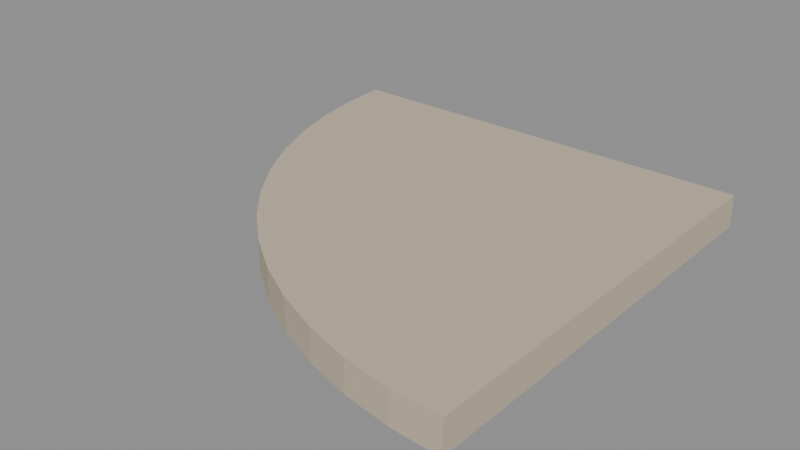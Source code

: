 # Source: city_slab_round.blend  (saved by Blender 5.4.6; exported with 4.5.12 LTS)
import bpy
from mathutils import Matrix  # noqa: F401  (used for matrix-valued properties, if any)

bpy.ops.wm.read_factory_settings(use_empty=True)
scene = bpy.context.scene
scene.name = 'CitySlabRoundAsset'

# ---- collections
col_stubby_cityslabround = bpy.data.collections.new('STUBBY_CitySlabRound'); scene.collection.children.link(col_stubby_cityslabround)

# ---- materials (node trees are filled in below, after node groups)
mat_city_paving = bpy.data.materials.new('City_Paving')
mat_city_paving.use_backface_culling = True
mat_city_paving.diffuse_color = (0.5841, 0.4851, 0.3663, 1.0)

# ---- material node trees
mat_city_paving.use_nodes = True; mat_city_paving.node_tree.nodes.clear()
_N = mat_city_paving.node_tree.nodes; _L = mat_city_paving.node_tree.links
n0 = _N.new('ShaderNodeBsdfPrincipled'); n0.name = 'Principled BSDF'; n0.location = (-200, 100)
n0.inputs[0].default_value = (0.5841, 0.4851, 0.3663, 1.0)
n0.inputs[2].default_value = 0.8
n0.inputs[10].default_value = 0.005
n1 = _N.new('ShaderNodeOutputMaterial'); n1.name = 'Material Output'; n1.location = (200, 100)
_L.new(n0.outputs[0], n1.inputs[0])
n1.is_active_output = True

# ---- meshes
me_cityslabround_slab = bpy.data.meshes.new('CitySlabRound_Slab')
me_cityslabround_slab.from_pydata([(0.0, 4.0, -0.3), (0.02515, 3.552, -0.3), (0.1003, 3.11, -0.3), (0.2245, 2.679, -0.3), (0.3961, 2.264, -0.3), (0.6131, 1.872, -0.3), (0.8727, 1.506, -0.3), (1.172, 1.172, -0.3), (1.506, 0.8727, -0.3), (1.872, 0.6131, -0.3), (2.264, 0.3961, -0.3), (2.679, 0.2245, -0.3), (3.11, 0.1003, -0.3), (3.552, 0.02515, -0.3), (4.0, 0.0, -0.3), (4.0, 4.0, -0.3), (0.0, 4.0, 0.0), (0.02515, 3.552, 0.0), (0.1003, 3.11, 0.0), (0.2245, 2.679, 0.0), (0.3961, 2.264, 0.0), (0.6131, 1.872, 0.0), (0.8727, 1.506, 0.0), (1.172, 1.172, 0.0), (1.506, 0.8727, 0.0), (1.872, 0.6131, 0.0), (2.264, 0.3961, 0.0), (2.679, 0.2245, 0.0), (3.11, 0.1003, 0.0), (3.552, 0.02515, 0.0), (4.0, 0.0, 0.0), (4.0, 4.0, 0.0)], [], [(15, 14, 13, 12, 11, 10, 9, 8, 7, 6, 5, 4, 3, 2, 1, 0), (16, 17, 18, 19, 20, 21, 22, 23, 24, 25, 26, 27, 28, 29, 30, 31), (0, 1, 17, 16), (1, 2, 18, 17), (2, 3, 19, 18), (3, 4, 20, 19), (4, 5, 21, 20), (5, 6, 22, 21), (6, 7, 23, 22), (7, 8, 24, 23), (8, 9, 25, 24), (9, 10, 26, 25), (10, 11, 27, 26), (11, 12, 28, 27), (12, 13, 29, 28), (13, 14, 30, 29), (14, 15, 31, 30), (15, 0, 16, 31)])
_uv = me_cityslabround_slab.uv_layers.new(name='UVMap')
_uv.uv.foreach_set('vector', [4.0, 4.0, 4.0, 0.0, 3.552, 0.02515, 3.11, 0.1003, 2.679, 0.2245, 2.264, 0.3961, 1.872, 0.6131, 1.506, 0.8727, 1.172, 1.172, 0.8727, 1.506, 0.6131, 1.872, 0.3961, 2.264, 0.2245, 2.679, 0.1003, 3.11, 0.02515, 3.552, 0.0, 4.0, 0.0, 4.0, 0.02515, 3.552, 0.1003, 3.11, 0.2245, 2.679, 0.3961, 2.264, 0.6131, 1.872, 0.8727, 1.506, 1.172, 1.172, 1.506, 0.8727, 1.872, 0.6131, 2.264, 0.3961, 2.679, 0.2245, 3.11, 0.1003, 3.552, 0.02515, 4.0, 0.0, 4.0, 4.0, 4.0, -0.3, 3.552, -0.3, 3.552, 0.0, 4.0, 0.0, 3.552, -0.3, 3.11, -0.3, 3.11, 0.0, 3.552, 0.0, 3.11, -0.3, 2.679, -0.3, 2.679, 0.0, 3.11, 0.0, 2.679, -0.3, 2.264, -0.3, 2.264, 0.0, 2.679, 0.0, 2.264, -0.3, 1.872, -0.3, 1.872, 0.0, 2.264, 0.0, 1.872, -0.3, 1.506, -0.3, 1.506, 0.0, 1.872, 0.0, 1.506, -0.3, 1.172, -0.3, 1.172, 0.0, 1.506, 0.0, 1.172, -0.3, 1.506, -0.3, 1.506, 0.0, 1.172, 0.0, 1.506, -0.3, 1.872, -0.3, 1.872, 0.0, 1.506, 0.0, 1.872, -0.3, 2.264, -0.3, 2.264, 0.0, 1.872, 0.0, 2.264, -0.3, 2.679, -0.3, 2.679, 0.0, 2.264, 0.0, 2.679, -0.3, 3.11, -0.3, 3.11, 0.0, 2.679, 0.0, 3.11, -0.3, 3.552, -0.3, 3.552, 0.0, 3.11, 0.0, 3.552, -0.3, 4.0, -0.3, 4.0, 0.0, 3.552, 0.0, 0.0, -0.3, 4.0, -0.3, 4.0, 0.0, 0.0, 0.0, 4.0, -0.3, 0.0, -0.3, 0.0, 0.0, 4.0, 0.0])
me_cityslabround_slab.materials.append(mat_city_paving)
me_cityslabround_slab.update()

# ---- objects
ob_cityslabround_root = bpy.data.objects.new('CitySlabRound_Root', None)
ob_cityslabround_slab = bpy.data.objects.new('CitySlabRound_Slab', me_cityslabround_slab)
ob_city_slab_round_lod0 = bpy.data.objects.new('city_slab_round_LOD0', None)

# ---- transforms, parenting, visibility, modifiers, constraints
ob_cityslabround_root.location = (0.0, 0.0, 0.0)
ob_cityslabround_slab.parent = ob_city_slab_round_lod0
ob_cityslabround_slab.location = (0.0, 0.0, 0.0)
ob_city_slab_round_lod0.parent = ob_cityslabround_root
ob_city_slab_round_lod0.location = (0.0, 0.0, 0.0)

# ---- collection membership
col_stubby_cityslabround.objects.link(ob_cityslabround_root)
col_stubby_cityslabround.objects.link(ob_cityslabround_slab)
col_stubby_cityslabround.objects.link(ob_city_slab_round_lod0)

# ---- scene / render settings (as saved in the file)
scene.frame_start = 1; scene.frame_end = 250; scene.frame_set(1)
scene.render.engine = 'BLENDER_EEVEE_NEXT'
scene.render.image_settings.exr_codec = 'NONE'
scene.render.use_bake_clear = False
scene.render.bake_margin = 0
scene.render.bake_bias = 0.0
scene.render.bake_samples = 0
scene.render.simplify_subdivision_render = 0
scene.render.simplify_child_particles_render = 0.0
scene.render.compositor_device = 'GPU'
scene.eevee.use_volume_custom_range = False
scene.eevee.gtao_distance = 0.0
scene.eevee.use_fast_gi = False
scene.eevee.fast_gi_thickness_near = 0.1
scene.eevee.fast_gi_thickness_far = 0.0
scene.eevee.ray_tracing_options.screen_trace_thickness = 0.1
bpy.context.view_layer.update()

# ---- added for rendering (the .blend has no active camera and no usable light): camera, sun + grey world if the file has none
cam_auto = bpy.data.cameras.new('AutoCamera')
cam_auto.lens = 50.0
cam_auto.sensor_width = 36.0
cam_auto.clip_end = 1000.0
ob_auto_camera = bpy.data.objects.new('AutoCamera', cam_auto)
scene.collection.objects.link(ob_auto_camera)
ob_auto_camera.location = (7.24122, -4.28946, 4.04297)
ob_auto_camera.rotation_euler = (1.09748, -7.21219e-08, 0.694738)
scene.camera = ob_auto_camera
light_auto_sun = bpy.data.lights.new('AutoSun', 'SUN')
light_auto_sun.energy = 3.0
light_auto_sun.angle = 0.0523599
ob_auto_sun = bpy.data.objects.new('AutoSun', light_auto_sun)
scene.collection.objects.link(ob_auto_sun)
ob_auto_sun.rotation_euler = (0.872665, 0.174533, 0.523599)
if scene.world is None:
    world_auto = bpy.data.worlds.new('AutoWorld')
    world_auto.color = (0.3, 0.3, 0.3)
    scene.world = world_auto
bpy.context.view_layer.update()
